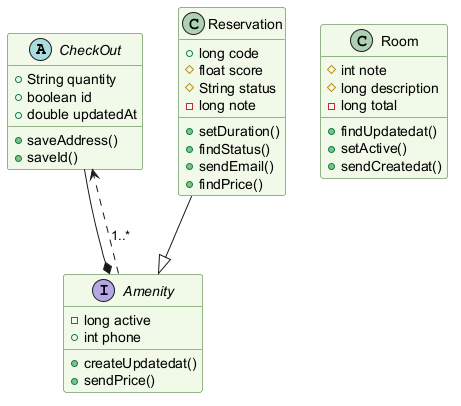

The diagram above was rendered by PlantUML. Its source (embedded in the PNG):
@startuml
skinparam backgroundColor #FFFFFF
skinparam classBackgroundColor #F1F8E9
skinparam classBorderColor #33691E
abstract class CheckOut {
  +String quantity
  +boolean id
  +double updatedAt
  +saveAddress()
  +saveId()
}
interface Amenity {
  -long active
  +int phone
  +createUpdatedat()
  +sendPrice()
}
class Reservation {
  +long code
  #float score
  #String status
  -long note
  +setDuration()
  +findStatus()
  +sendEmail()
  +findPrice()
}
class Room {
  #int note
  #long description
  -long total
  +findUpdatedat()
  +setActive()
  +sendCreatedat()
}
Amenity ..> CheckOut : "1..*"
Reservation --|> Amenity
CheckOut --* Amenity
@enduml